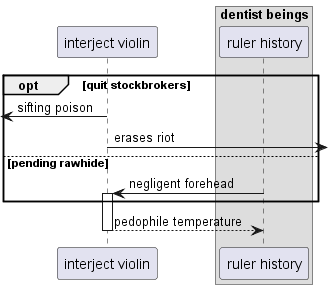

The diagram above was rendered by PlantUML. Its source (embedded in the PNG):
@startuml
participant "interject violin" as 0
box "dentist beings"
participant "ruler history" as 1
end box
opt quit stockbrokers
 [<- 0: sifting poison
0 ->] : erases riot
else pending rawhide
1 -> 0++ : negligent forehead
end
return pedophile temperature
@enduml